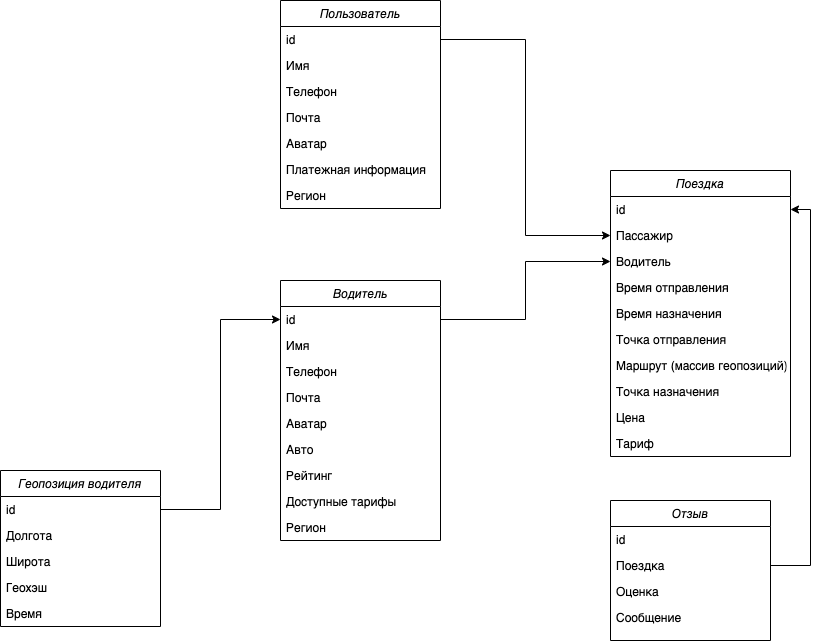

The diagram above was exported from draw.io. Its source (the exported page's mxGraphModel, read from the mxfile embedded in the PNG):
<mxGraphModel dx="1933" dy="822" grid="1" gridSize="10" guides="1" tooltips="1" connect="1" arrows="1" fold="1" page="1" pageScale="1" pageWidth="827" pageHeight="1169" math="0" shadow="0">
  <root>
    <mxCell id="WIyWlLk6GJQsqaUBKTNV-0" />
    <mxCell id="WIyWlLk6GJQsqaUBKTNV-1" parent="WIyWlLk6GJQsqaUBKTNV-0" />
    <mxCell id="zkfFHV4jXpPFQw0GAbJ--0" value="Водитель" style="swimlane;fontStyle=2;align=center;verticalAlign=top;childLayout=stackLayout;horizontal=1;startSize=26;horizontalStack=0;resizeParent=1;resizeLast=0;collapsible=1;marginBottom=0;rounded=0;shadow=0;strokeWidth=1;" parent="WIyWlLk6GJQsqaUBKTNV-1" vertex="1">
      <mxGeometry x="180" y="370" width="160" height="260" as="geometry">
        <mxRectangle x="230" y="140" width="160" height="26" as="alternateBounds" />
      </mxGeometry>
    </mxCell>
    <mxCell id="zkfFHV4jXpPFQw0GAbJ--1" value="id" style="text;align=left;verticalAlign=top;spacingLeft=4;spacingRight=4;overflow=hidden;rotatable=0;points=[[0,0.5],[1,0.5]];portConstraint=eastwest;" parent="zkfFHV4jXpPFQw0GAbJ--0" vertex="1">
      <mxGeometry y="26" width="160" height="26" as="geometry" />
    </mxCell>
    <mxCell id="zkfFHV4jXpPFQw0GAbJ--2" value="Имя" style="text;align=left;verticalAlign=top;spacingLeft=4;spacingRight=4;overflow=hidden;rotatable=0;points=[[0,0.5],[1,0.5]];portConstraint=eastwest;rounded=0;shadow=0;html=0;" parent="zkfFHV4jXpPFQw0GAbJ--0" vertex="1">
      <mxGeometry y="52" width="160" height="26" as="geometry" />
    </mxCell>
    <mxCell id="zkfFHV4jXpPFQw0GAbJ--3" value="Телефон" style="text;align=left;verticalAlign=top;spacingLeft=4;spacingRight=4;overflow=hidden;rotatable=0;points=[[0,0.5],[1,0.5]];portConstraint=eastwest;rounded=0;shadow=0;html=0;" parent="zkfFHV4jXpPFQw0GAbJ--0" vertex="1">
      <mxGeometry y="78" width="160" height="26" as="geometry" />
    </mxCell>
    <mxCell id="Dsl1Scfq_0eCq0bCDlLs-0" value="Почта" style="text;align=left;verticalAlign=top;spacingLeft=4;spacingRight=4;overflow=hidden;rotatable=0;points=[[0,0.5],[1,0.5]];portConstraint=eastwest;rounded=0;shadow=0;html=0;" vertex="1" parent="zkfFHV4jXpPFQw0GAbJ--0">
      <mxGeometry y="104" width="160" height="26" as="geometry" />
    </mxCell>
    <mxCell id="Dsl1Scfq_0eCq0bCDlLs-1" value="Аватар" style="text;align=left;verticalAlign=top;spacingLeft=4;spacingRight=4;overflow=hidden;rotatable=0;points=[[0,0.5],[1,0.5]];portConstraint=eastwest;rounded=0;shadow=0;html=0;" vertex="1" parent="zkfFHV4jXpPFQw0GAbJ--0">
      <mxGeometry y="130" width="160" height="26" as="geometry" />
    </mxCell>
    <mxCell id="Dsl1Scfq_0eCq0bCDlLs-2" value="Авто&#10;" style="text;align=left;verticalAlign=top;spacingLeft=4;spacingRight=4;overflow=hidden;rotatable=0;points=[[0,0.5],[1,0.5]];portConstraint=eastwest;rounded=0;shadow=0;html=0;" vertex="1" parent="zkfFHV4jXpPFQw0GAbJ--0">
      <mxGeometry y="156" width="160" height="26" as="geometry" />
    </mxCell>
    <mxCell id="Dsl1Scfq_0eCq0bCDlLs-3" value="Рейтинг" style="text;align=left;verticalAlign=top;spacingLeft=4;spacingRight=4;overflow=hidden;rotatable=0;points=[[0,0.5],[1,0.5]];portConstraint=eastwest;rounded=0;shadow=0;html=0;" vertex="1" parent="zkfFHV4jXpPFQw0GAbJ--0">
      <mxGeometry y="182" width="160" height="26" as="geometry" />
    </mxCell>
    <mxCell id="Dsl1Scfq_0eCq0bCDlLs-19" value="Доступные тарифы" style="text;align=left;verticalAlign=top;spacingLeft=4;spacingRight=4;overflow=hidden;rotatable=0;points=[[0,0.5],[1,0.5]];portConstraint=eastwest;rounded=0;shadow=0;html=0;" vertex="1" parent="zkfFHV4jXpPFQw0GAbJ--0">
      <mxGeometry y="208" width="160" height="26" as="geometry" />
    </mxCell>
    <mxCell id="Dsl1Scfq_0eCq0bCDlLs-49" value="Регион" style="text;align=left;verticalAlign=top;spacingLeft=4;spacingRight=4;overflow=hidden;rotatable=0;points=[[0,0.5],[1,0.5]];portConstraint=eastwest;rounded=0;shadow=0;html=0;" vertex="1" parent="zkfFHV4jXpPFQw0GAbJ--0">
      <mxGeometry y="234" width="160" height="26" as="geometry" />
    </mxCell>
    <mxCell id="Dsl1Scfq_0eCq0bCDlLs-4" value="Пользователь" style="swimlane;fontStyle=2;align=center;verticalAlign=top;childLayout=stackLayout;horizontal=1;startSize=26;horizontalStack=0;resizeParent=1;resizeLast=0;collapsible=1;marginBottom=0;rounded=0;shadow=0;strokeWidth=1;" vertex="1" parent="WIyWlLk6GJQsqaUBKTNV-1">
      <mxGeometry x="180" y="90" width="160" height="208" as="geometry">
        <mxRectangle x="230" y="140" width="160" height="26" as="alternateBounds" />
      </mxGeometry>
    </mxCell>
    <mxCell id="Dsl1Scfq_0eCq0bCDlLs-5" value="id" style="text;align=left;verticalAlign=top;spacingLeft=4;spacingRight=4;overflow=hidden;rotatable=0;points=[[0,0.5],[1,0.5]];portConstraint=eastwest;" vertex="1" parent="Dsl1Scfq_0eCq0bCDlLs-4">
      <mxGeometry y="26" width="160" height="26" as="geometry" />
    </mxCell>
    <mxCell id="Dsl1Scfq_0eCq0bCDlLs-6" value="Имя" style="text;align=left;verticalAlign=top;spacingLeft=4;spacingRight=4;overflow=hidden;rotatable=0;points=[[0,0.5],[1,0.5]];portConstraint=eastwest;rounded=0;shadow=0;html=0;" vertex="1" parent="Dsl1Scfq_0eCq0bCDlLs-4">
      <mxGeometry y="52" width="160" height="26" as="geometry" />
    </mxCell>
    <mxCell id="Dsl1Scfq_0eCq0bCDlLs-7" value="Телефон" style="text;align=left;verticalAlign=top;spacingLeft=4;spacingRight=4;overflow=hidden;rotatable=0;points=[[0,0.5],[1,0.5]];portConstraint=eastwest;rounded=0;shadow=0;html=0;" vertex="1" parent="Dsl1Scfq_0eCq0bCDlLs-4">
      <mxGeometry y="78" width="160" height="26" as="geometry" />
    </mxCell>
    <mxCell id="Dsl1Scfq_0eCq0bCDlLs-8" value="Почта" style="text;align=left;verticalAlign=top;spacingLeft=4;spacingRight=4;overflow=hidden;rotatable=0;points=[[0,0.5],[1,0.5]];portConstraint=eastwest;rounded=0;shadow=0;html=0;" vertex="1" parent="Dsl1Scfq_0eCq0bCDlLs-4">
      <mxGeometry y="104" width="160" height="26" as="geometry" />
    </mxCell>
    <mxCell id="Dsl1Scfq_0eCq0bCDlLs-9" value="Аватар" style="text;align=left;verticalAlign=top;spacingLeft=4;spacingRight=4;overflow=hidden;rotatable=0;points=[[0,0.5],[1,0.5]];portConstraint=eastwest;rounded=0;shadow=0;html=0;" vertex="1" parent="Dsl1Scfq_0eCq0bCDlLs-4">
      <mxGeometry y="130" width="160" height="26" as="geometry" />
    </mxCell>
    <mxCell id="Dsl1Scfq_0eCq0bCDlLs-10" value="Платежная информация" style="text;align=left;verticalAlign=top;spacingLeft=4;spacingRight=4;overflow=hidden;rotatable=0;points=[[0,0.5],[1,0.5]];portConstraint=eastwest;rounded=0;shadow=0;html=0;" vertex="1" parent="Dsl1Scfq_0eCq0bCDlLs-4">
      <mxGeometry y="156" width="160" height="26" as="geometry" />
    </mxCell>
    <mxCell id="Dsl1Scfq_0eCq0bCDlLs-48" value="Регион" style="text;align=left;verticalAlign=top;spacingLeft=4;spacingRight=4;overflow=hidden;rotatable=0;points=[[0,0.5],[1,0.5]];portConstraint=eastwest;rounded=0;shadow=0;html=0;" vertex="1" parent="Dsl1Scfq_0eCq0bCDlLs-4">
      <mxGeometry y="182" width="160" height="26" as="geometry" />
    </mxCell>
    <mxCell id="Dsl1Scfq_0eCq0bCDlLs-12" value="Поездка" style="swimlane;fontStyle=2;align=center;verticalAlign=top;childLayout=stackLayout;horizontal=1;startSize=26;horizontalStack=0;resizeParent=1;resizeLast=0;collapsible=1;marginBottom=0;rounded=0;shadow=0;strokeWidth=1;" vertex="1" parent="WIyWlLk6GJQsqaUBKTNV-1">
      <mxGeometry x="510" y="260" width="180" height="286" as="geometry">
        <mxRectangle x="230" y="140" width="160" height="26" as="alternateBounds" />
      </mxGeometry>
    </mxCell>
    <mxCell id="Dsl1Scfq_0eCq0bCDlLs-13" value="id" style="text;align=left;verticalAlign=top;spacingLeft=4;spacingRight=4;overflow=hidden;rotatable=0;points=[[0,0.5],[1,0.5]];portConstraint=eastwest;" vertex="1" parent="Dsl1Scfq_0eCq0bCDlLs-12">
      <mxGeometry y="26" width="180" height="26" as="geometry" />
    </mxCell>
    <mxCell id="Dsl1Scfq_0eCq0bCDlLs-14" value="Пассажир" style="text;align=left;verticalAlign=top;spacingLeft=4;spacingRight=4;overflow=hidden;rotatable=0;points=[[0,0.5],[1,0.5]];portConstraint=eastwest;rounded=0;shadow=0;html=0;" vertex="1" parent="Dsl1Scfq_0eCq0bCDlLs-12">
      <mxGeometry y="52" width="180" height="26" as="geometry" />
    </mxCell>
    <mxCell id="Dsl1Scfq_0eCq0bCDlLs-15" value="Водитель" style="text;align=left;verticalAlign=top;spacingLeft=4;spacingRight=4;overflow=hidden;rotatable=0;points=[[0,0.5],[1,0.5]];portConstraint=eastwest;rounded=0;shadow=0;html=0;" vertex="1" parent="Dsl1Scfq_0eCq0bCDlLs-12">
      <mxGeometry y="78" width="180" height="26" as="geometry" />
    </mxCell>
    <mxCell id="Dsl1Scfq_0eCq0bCDlLs-16" value="Время отправления" style="text;align=left;verticalAlign=top;spacingLeft=4;spacingRight=4;overflow=hidden;rotatable=0;points=[[0,0.5],[1,0.5]];portConstraint=eastwest;rounded=0;shadow=0;html=0;" vertex="1" parent="Dsl1Scfq_0eCq0bCDlLs-12">
      <mxGeometry y="104" width="180" height="26" as="geometry" />
    </mxCell>
    <mxCell id="Dsl1Scfq_0eCq0bCDlLs-46" value="Время назначения" style="text;align=left;verticalAlign=top;spacingLeft=4;spacingRight=4;overflow=hidden;rotatable=0;points=[[0,0.5],[1,0.5]];portConstraint=eastwest;rounded=0;shadow=0;html=0;" vertex="1" parent="Dsl1Scfq_0eCq0bCDlLs-12">
      <mxGeometry y="130" width="180" height="26" as="geometry" />
    </mxCell>
    <mxCell id="Dsl1Scfq_0eCq0bCDlLs-17" value="Точка отправления" style="text;align=left;verticalAlign=top;spacingLeft=4;spacingRight=4;overflow=hidden;rotatable=0;points=[[0,0.5],[1,0.5]];portConstraint=eastwest;rounded=0;shadow=0;html=0;" vertex="1" parent="Dsl1Scfq_0eCq0bCDlLs-12">
      <mxGeometry y="156" width="180" height="26" as="geometry" />
    </mxCell>
    <mxCell id="Dsl1Scfq_0eCq0bCDlLs-47" value="Маршрут (массив геопозиций)" style="text;align=left;verticalAlign=top;spacingLeft=4;spacingRight=4;overflow=hidden;rotatable=0;points=[[0,0.5],[1,0.5]];portConstraint=eastwest;rounded=0;shadow=0;html=0;" vertex="1" parent="Dsl1Scfq_0eCq0bCDlLs-12">
      <mxGeometry y="182" width="180" height="26" as="geometry" />
    </mxCell>
    <mxCell id="Dsl1Scfq_0eCq0bCDlLs-18" value="Точка назначения" style="text;align=left;verticalAlign=top;spacingLeft=4;spacingRight=4;overflow=hidden;rotatable=0;points=[[0,0.5],[1,0.5]];portConstraint=eastwest;rounded=0;shadow=0;html=0;" vertex="1" parent="Dsl1Scfq_0eCq0bCDlLs-12">
      <mxGeometry y="208" width="180" height="26" as="geometry" />
    </mxCell>
    <mxCell id="Dsl1Scfq_0eCq0bCDlLs-20" value="Цена" style="text;align=left;verticalAlign=top;spacingLeft=4;spacingRight=4;overflow=hidden;rotatable=0;points=[[0,0.5],[1,0.5]];portConstraint=eastwest;rounded=0;shadow=0;html=0;" vertex="1" parent="Dsl1Scfq_0eCq0bCDlLs-12">
      <mxGeometry y="234" width="180" height="26" as="geometry" />
    </mxCell>
    <mxCell id="Dsl1Scfq_0eCq0bCDlLs-21" value="Тариф" style="text;align=left;verticalAlign=top;spacingLeft=4;spacingRight=4;overflow=hidden;rotatable=0;points=[[0,0.5],[1,0.5]];portConstraint=eastwest;rounded=0;shadow=0;html=0;" vertex="1" parent="Dsl1Scfq_0eCq0bCDlLs-12">
      <mxGeometry y="260" width="180" height="26" as="geometry" />
    </mxCell>
    <mxCell id="Dsl1Scfq_0eCq0bCDlLs-22" value="Отзыв" style="swimlane;fontStyle=2;align=center;verticalAlign=top;childLayout=stackLayout;horizontal=1;startSize=26;horizontalStack=0;resizeParent=1;resizeLast=0;collapsible=1;marginBottom=0;rounded=0;shadow=0;strokeWidth=1;" vertex="1" parent="WIyWlLk6GJQsqaUBKTNV-1">
      <mxGeometry x="510" y="590" width="160" height="140" as="geometry">
        <mxRectangle x="230" y="140" width="160" height="26" as="alternateBounds" />
      </mxGeometry>
    </mxCell>
    <mxCell id="Dsl1Scfq_0eCq0bCDlLs-23" value="id" style="text;align=left;verticalAlign=top;spacingLeft=4;spacingRight=4;overflow=hidden;rotatable=0;points=[[0,0.5],[1,0.5]];portConstraint=eastwest;" vertex="1" parent="Dsl1Scfq_0eCq0bCDlLs-22">
      <mxGeometry y="26" width="160" height="26" as="geometry" />
    </mxCell>
    <mxCell id="Dsl1Scfq_0eCq0bCDlLs-24" value="Поездка" style="text;align=left;verticalAlign=top;spacingLeft=4;spacingRight=4;overflow=hidden;rotatable=0;points=[[0,0.5],[1,0.5]];portConstraint=eastwest;rounded=0;shadow=0;html=0;" vertex="1" parent="Dsl1Scfq_0eCq0bCDlLs-22">
      <mxGeometry y="52" width="160" height="26" as="geometry" />
    </mxCell>
    <mxCell id="Dsl1Scfq_0eCq0bCDlLs-25" value="Оценка" style="text;align=left;verticalAlign=top;spacingLeft=4;spacingRight=4;overflow=hidden;rotatable=0;points=[[0,0.5],[1,0.5]];portConstraint=eastwest;rounded=0;shadow=0;html=0;" vertex="1" parent="Dsl1Scfq_0eCq0bCDlLs-22">
      <mxGeometry y="78" width="160" height="26" as="geometry" />
    </mxCell>
    <mxCell id="Dsl1Scfq_0eCq0bCDlLs-26" value="Сообщение" style="text;align=left;verticalAlign=top;spacingLeft=4;spacingRight=4;overflow=hidden;rotatable=0;points=[[0,0.5],[1,0.5]];portConstraint=eastwest;rounded=0;shadow=0;html=0;" vertex="1" parent="Dsl1Scfq_0eCq0bCDlLs-22">
      <mxGeometry y="104" width="160" height="26" as="geometry" />
    </mxCell>
    <mxCell id="Dsl1Scfq_0eCq0bCDlLs-31" value="" style="endArrow=classic;html=1;rounded=0;exitX=1;exitY=0.5;exitDx=0;exitDy=0;entryX=0;entryY=0.5;entryDx=0;entryDy=0;edgeStyle=orthogonalEdgeStyle;" edge="1" parent="WIyWlLk6GJQsqaUBKTNV-1" source="zkfFHV4jXpPFQw0GAbJ--1" target="Dsl1Scfq_0eCq0bCDlLs-15">
      <mxGeometry width="50" height="50" relative="1" as="geometry">
        <mxPoint x="400" y="500" as="sourcePoint" />
        <mxPoint x="450" y="450" as="targetPoint" />
      </mxGeometry>
    </mxCell>
    <mxCell id="Dsl1Scfq_0eCq0bCDlLs-32" value="" style="endArrow=classic;html=1;rounded=0;exitX=1;exitY=0.5;exitDx=0;exitDy=0;entryX=0;entryY=0.5;entryDx=0;entryDy=0;edgeStyle=orthogonalEdgeStyle;" edge="1" parent="WIyWlLk6GJQsqaUBKTNV-1" source="Dsl1Scfq_0eCq0bCDlLs-5" target="Dsl1Scfq_0eCq0bCDlLs-14">
      <mxGeometry width="50" height="50" relative="1" as="geometry">
        <mxPoint x="350" y="419" as="sourcePoint" />
        <mxPoint x="520" y="361" as="targetPoint" />
      </mxGeometry>
    </mxCell>
    <mxCell id="Dsl1Scfq_0eCq0bCDlLs-33" value="" style="endArrow=classic;html=1;rounded=0;exitX=1;exitY=0.5;exitDx=0;exitDy=0;entryX=1;entryY=0.5;entryDx=0;entryDy=0;edgeStyle=orthogonalEdgeStyle;" edge="1" parent="WIyWlLk6GJQsqaUBKTNV-1" source="Dsl1Scfq_0eCq0bCDlLs-24" target="Dsl1Scfq_0eCq0bCDlLs-13">
      <mxGeometry width="50" height="50" relative="1" as="geometry">
        <mxPoint x="360" y="429" as="sourcePoint" />
        <mxPoint x="530" y="371" as="targetPoint" />
        <Array as="points">
          <mxPoint x="710" y="655" />
          <mxPoint x="710" y="299" />
        </Array>
      </mxGeometry>
    </mxCell>
    <mxCell id="Dsl1Scfq_0eCq0bCDlLs-34" value="Геопозиция водителя" style="swimlane;fontStyle=2;align=center;verticalAlign=top;childLayout=stackLayout;horizontal=1;startSize=26;horizontalStack=0;resizeParent=1;resizeLast=0;collapsible=1;marginBottom=0;rounded=0;shadow=0;strokeWidth=1;" vertex="1" parent="WIyWlLk6GJQsqaUBKTNV-1">
      <mxGeometry x="-100" y="560" width="160" height="156" as="geometry">
        <mxRectangle x="230" y="140" width="160" height="26" as="alternateBounds" />
      </mxGeometry>
    </mxCell>
    <mxCell id="Dsl1Scfq_0eCq0bCDlLs-35" value="id" style="text;align=left;verticalAlign=top;spacingLeft=4;spacingRight=4;overflow=hidden;rotatable=0;points=[[0,0.5],[1,0.5]];portConstraint=eastwest;" vertex="1" parent="Dsl1Scfq_0eCq0bCDlLs-34">
      <mxGeometry y="26" width="160" height="26" as="geometry" />
    </mxCell>
    <mxCell id="Dsl1Scfq_0eCq0bCDlLs-36" value="Долгота" style="text;align=left;verticalAlign=top;spacingLeft=4;spacingRight=4;overflow=hidden;rotatable=0;points=[[0,0.5],[1,0.5]];portConstraint=eastwest;rounded=0;shadow=0;html=0;" vertex="1" parent="Dsl1Scfq_0eCq0bCDlLs-34">
      <mxGeometry y="52" width="160" height="26" as="geometry" />
    </mxCell>
    <mxCell id="Dsl1Scfq_0eCq0bCDlLs-37" value="Широта" style="text;align=left;verticalAlign=top;spacingLeft=4;spacingRight=4;overflow=hidden;rotatable=0;points=[[0,0.5],[1,0.5]];portConstraint=eastwest;rounded=0;shadow=0;html=0;" vertex="1" parent="Dsl1Scfq_0eCq0bCDlLs-34">
      <mxGeometry y="78" width="160" height="26" as="geometry" />
    </mxCell>
    <mxCell id="Dsl1Scfq_0eCq0bCDlLs-45" value="Геохэш" style="text;align=left;verticalAlign=top;spacingLeft=4;spacingRight=4;overflow=hidden;rotatable=0;points=[[0,0.5],[1,0.5]];portConstraint=eastwest;rounded=0;shadow=0;html=0;" vertex="1" parent="Dsl1Scfq_0eCq0bCDlLs-34">
      <mxGeometry y="104" width="160" height="26" as="geometry" />
    </mxCell>
    <mxCell id="Dsl1Scfq_0eCq0bCDlLs-44" value="Время" style="text;align=left;verticalAlign=top;spacingLeft=4;spacingRight=4;overflow=hidden;rotatable=0;points=[[0,0.5],[1,0.5]];portConstraint=eastwest;rounded=0;shadow=0;html=0;" vertex="1" parent="Dsl1Scfq_0eCq0bCDlLs-34">
      <mxGeometry y="130" width="160" height="26" as="geometry" />
    </mxCell>
    <mxCell id="Dsl1Scfq_0eCq0bCDlLs-43" value="" style="endArrow=classic;html=1;rounded=0;exitX=1;exitY=0.5;exitDx=0;exitDy=0;entryX=0;entryY=0.5;entryDx=0;entryDy=0;edgeStyle=orthogonalEdgeStyle;" edge="1" parent="WIyWlLk6GJQsqaUBKTNV-1" source="Dsl1Scfq_0eCq0bCDlLs-35" target="zkfFHV4jXpPFQw0GAbJ--1">
      <mxGeometry width="50" height="50" relative="1" as="geometry">
        <mxPoint x="350" y="419" as="sourcePoint" />
        <mxPoint x="520" y="361" as="targetPoint" />
      </mxGeometry>
    </mxCell>
  </root>
</mxGraphModel>